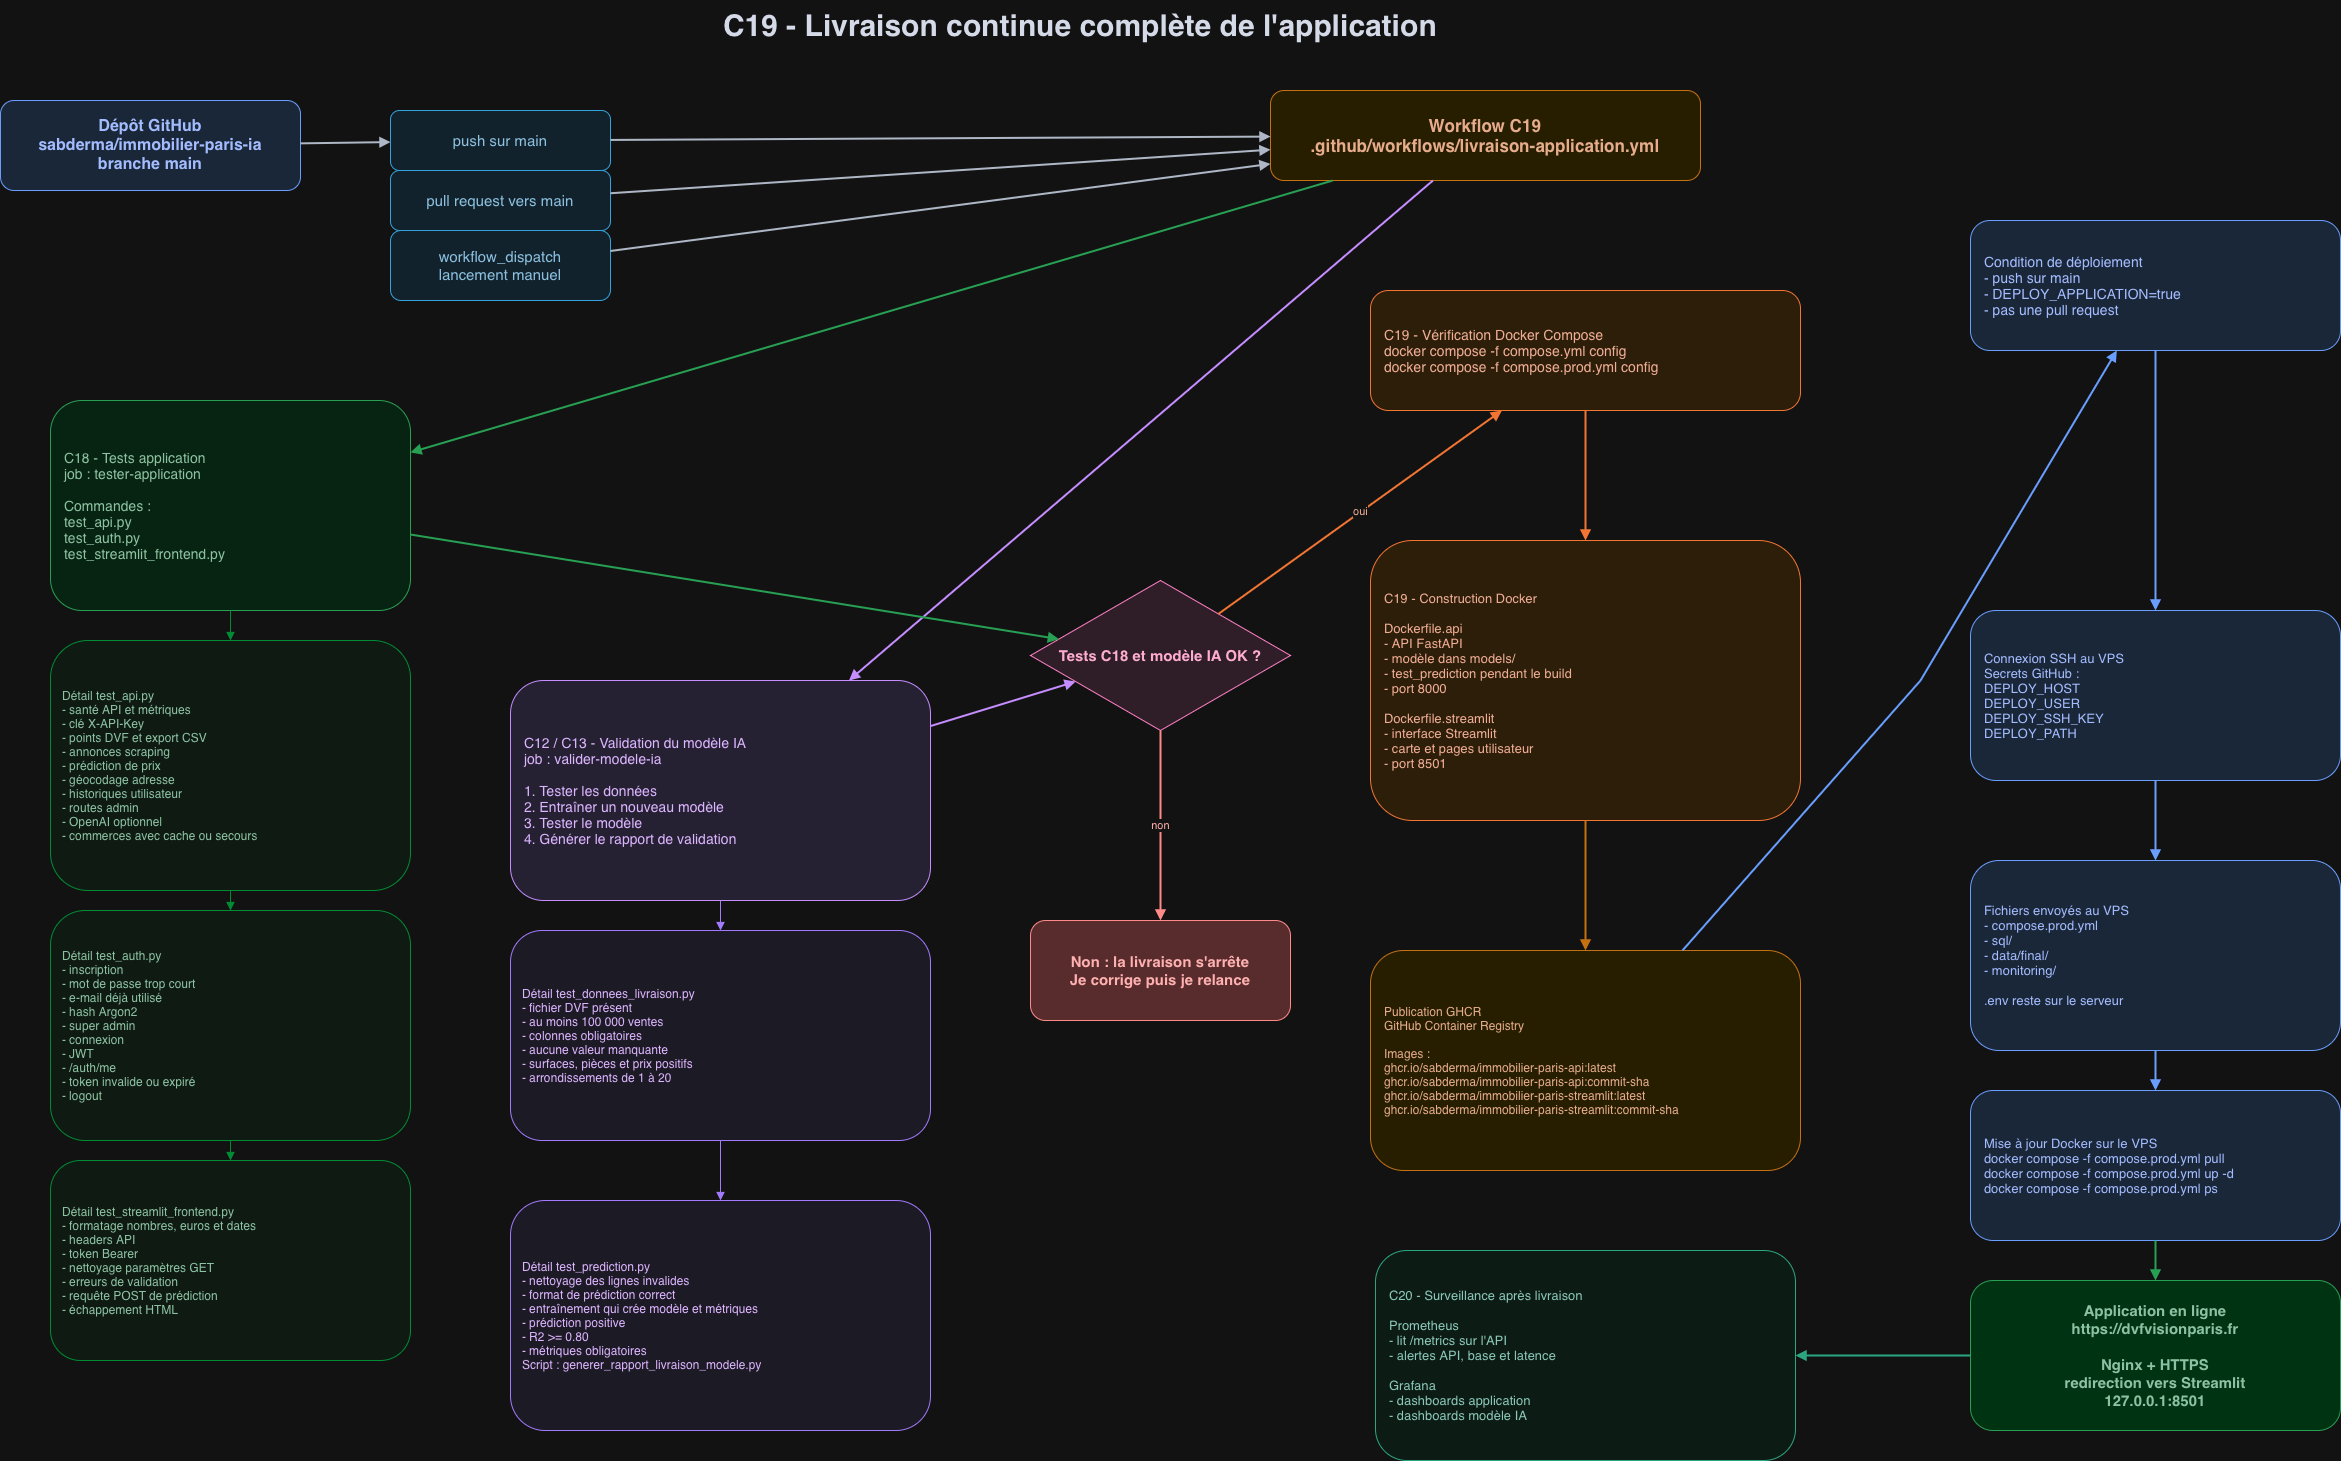

The diagram above was exported from draw.io. Its source (the exported page's mxGraphModel, read from the mxfile embedded in the PNG):
<mxGraphModel dx="2742" dy="1473" grid="1" gridSize="10" guides="1" tooltips="1" connect="1" arrows="1" fold="1" page="1" pageScale="1" pageWidth="2400" pageHeight="1700" math="0" shadow="0">
  <root>
    <mxCell id="0" />
    <mxCell id="1" parent="0" />
    <mxCell id="title" parent="1" style="rounded=0;whiteSpace=wrap;html=1;fontSize=30;fontStyle=1;strokeColor=none;fillColor=none;fontColor=#111827;" value="C19 - Livraison continue complète de l'application" vertex="1">
      <mxGeometry height="50" width="1100" x="560" y="30" as="geometry" />
    </mxCell>
    <mxCell id="repo" parent="1" style="rounded=1;whiteSpace=wrap;html=1;fontSize=16;fontStyle=1;fillColor=#DBEAFE;strokeColor=#2563EB;fontColor=#1E3A8A;" value="Dépôt GitHub&lt;br&gt;sabderma/immobilier-paris-ia&lt;br&gt;branche main" vertex="1">
      <mxGeometry height="90" width="300" x="30" y="130" as="geometry" />
    </mxCell>
    <mxCell id="trigger-push" parent="1" style="rounded=1;whiteSpace=wrap;html=1;fontSize=15;fillColor=#E0F2FE;strokeColor=#0284C7;fontColor=#0C4A6E;" value="push sur main" vertex="1">
      <mxGeometry height="60" width="220" x="420" y="140" as="geometry" />
    </mxCell>
    <mxCell id="trigger-pr" parent="1" style="rounded=1;whiteSpace=wrap;html=1;fontSize=15;fillColor=#E0F2FE;strokeColor=#0284C7;fontColor=#0C4A6E;" value="pull request vers main" vertex="1">
      <mxGeometry height="60" width="220" x="420" y="200" as="geometry" />
    </mxCell>
    <mxCell id="trigger-manual" parent="1" style="rounded=1;whiteSpace=wrap;html=1;fontSize=15;fillColor=#E0F2FE;strokeColor=#0284C7;fontColor=#0C4A6E;" value="workflow_dispatch&lt;br&gt;lancement manuel" vertex="1">
      <mxGeometry height="70" width="220" x="420" y="260" as="geometry" />
    </mxCell>
    <mxCell id="workflow" parent="1" style="rounded=1;whiteSpace=wrap;html=1;fontSize=17;fontStyle=1;fillColor=#FEF3C7;strokeColor=#D97706;fontColor=#78350F;" value="Workflow C19&lt;br&gt;.github/workflows/livraison-application.yml" vertex="1">
      <mxGeometry height="90" width="430" x="1300" y="120" as="geometry" />
    </mxCell>
    <mxCell id="c18" parent="1" style="rounded=1;whiteSpace=wrap;html=1;fontSize=14;align=left;spacingLeft=12;fillColor=#DCFCE7;strokeColor=#16A34A;fontColor=#14532D;" value="C18 - Tests application&lt;br&gt;job : tester-application&lt;br&gt;&lt;br&gt;Commandes :&lt;br&gt;test_api.py&lt;br&gt;test_auth.py&lt;br&gt;test_streamlit_frontend.py" vertex="1">
      <mxGeometry height="210" width="360" x="80" y="430" as="geometry" />
    </mxCell>
    <mxCell id="c18-detail-api" parent="1" style="rounded=1;whiteSpace=wrap;html=1;fontSize=12;align=left;spacingLeft=10;fillColor=#F0FDF4;strokeColor=#22C55E;fontColor=#14532D;" value="Détail test_api.py&lt;br&gt;- santé API et métriques&lt;br&gt;- clé X-API-Key&lt;br&gt;- points DVF et export CSV&lt;br&gt;- annonces scraping&lt;br&gt;- prédiction de prix&lt;br&gt;- géocodage adresse&lt;br&gt;- historiques utilisateur&lt;br&gt;- routes admin&lt;br&gt;- OpenAI optionnel&lt;br&gt;- commerces avec cache ou secours" vertex="1">
      <mxGeometry height="250" width="360" x="80" y="670" as="geometry" />
    </mxCell>
    <mxCell id="c18-detail-auth" parent="1" style="rounded=1;whiteSpace=wrap;html=1;fontSize=12;align=left;spacingLeft=10;fillColor=#F0FDF4;strokeColor=#22C55E;fontColor=#14532D;" value="Détail test_auth.py&lt;br&gt;- inscription&lt;br&gt;- mot de passe trop court&lt;br&gt;- e-mail déjà utilisé&lt;br&gt;- hash Argon2&lt;br&gt;- super admin&lt;br&gt;- connexion&lt;br&gt;- JWT&lt;br&gt;- /auth/me&lt;br&gt;- token invalide ou expiré&lt;br&gt;- logout" vertex="1">
      <mxGeometry height="230" width="360" x="80" y="940" as="geometry" />
    </mxCell>
    <mxCell id="c18-detail-front" parent="1" style="rounded=1;whiteSpace=wrap;html=1;fontSize=12;align=left;spacingLeft=10;fillColor=#F0FDF4;strokeColor=#22C55E;fontColor=#14532D;" value="Détail test_streamlit_frontend.py&lt;br&gt;- formatage nombres, euros et dates&lt;br&gt;- headers API&lt;br&gt;- token Bearer&lt;br&gt;- nettoyage paramètres GET&lt;br&gt;- erreurs de validation&lt;br&gt;- requête POST de prédiction&lt;br&gt;- échappement HTML" vertex="1">
      <mxGeometry height="200" width="360" x="80" y="1190" as="geometry" />
    </mxCell>
    <mxCell id="c12-detail-data" parent="1" style="rounded=1;whiteSpace=wrap;html=1;fontSize=12;align=left;spacingLeft=10;fillColor=#F5F3FF;strokeColor=#8B5CF6;fontColor=#4C1D95;" value="Détail test_donnees_livraison.py&lt;br&gt;- fichier DVF présent&lt;br&gt;- au moins 100 000 ventes&lt;br&gt;- colonnes obligatoires&lt;br&gt;- aucune valeur manquante&lt;br&gt;- surfaces, pièces et prix positifs&lt;br&gt;- arrondissements de 1 à 20" vertex="1">
      <mxGeometry height="210" width="420" x="540" y="960" as="geometry" />
    </mxCell>
    <mxCell id="c12-detail-model" parent="1" style="rounded=1;whiteSpace=wrap;html=1;fontSize=12;align=left;spacingLeft=10;fillColor=#F5F3FF;strokeColor=#8B5CF6;fontColor=#4C1D95;" value="Détail test_prediction.py&lt;br&gt;- nettoyage des lignes invalides&lt;br&gt;- format de prédiction correct&lt;br&gt;- entraînement qui crée modèle et métriques&lt;br&gt;- prédiction positive&lt;br&gt;- R2 &gt;= 0.80&lt;br&gt;- métriques obligatoires&lt;br&gt;Script : generer_rapport_livraison_modele.py" vertex="1">
      <mxGeometry height="230" width="420" x="540" y="1230" as="geometry" />
    </mxCell>
    <mxCell id="decision-validation" parent="1" style="rhombus;whiteSpace=wrap;html=1;fontSize=15;fontStyle=1;fillColor=#FCE7F3;strokeColor=#DB2777;fontColor=#831843;" value="Tests C18 et modèle IA OK ?" vertex="1">
      <mxGeometry height="150" width="260" x="1060" y="610" as="geometry" />
    </mxCell>
    <mxCell id="stop" parent="1" style="rounded=1;whiteSpace=wrap;html=1;fontSize=15;fontStyle=1;fillColor=#FECACA;strokeColor=#DC2626;fontColor=#7F1D1D;" value="Non : la livraison s'arrête&lt;br&gt;Je corrige puis je relance" vertex="1">
      <mxGeometry height="100" width="260" x="1060" y="950" as="geometry" />
    </mxCell>
    <mxCell id="docker-config" parent="1" style="rounded=1;whiteSpace=wrap;html=1;fontSize=14;align=left;spacingLeft=12;fillColor=#FFEDD5;strokeColor=#EA580C;fontColor=#7C2D12;" value="C19 - Vérification Docker Compose&lt;br&gt;docker compose -f compose.yml config&lt;br&gt;docker compose -f compose.prod.yml config" vertex="1">
      <mxGeometry height="120" width="430" x="1400" y="320" as="geometry" />
    </mxCell>
    <mxCell id="docker-build" parent="1" style="rounded=1;whiteSpace=wrap;html=1;fontSize=13;align=left;spacingLeft=12;fillColor=#FFEDD5;strokeColor=#EA580C;fontColor=#7C2D12;" value="C19 - Construction Docker&lt;br&gt;&lt;br&gt;Dockerfile.api&lt;br&gt;- API FastAPI&lt;br&gt;- modèle dans models/&lt;br&gt;- test_prediction pendant le build&lt;br&gt;- port 8000&lt;br&gt;&lt;br&gt;Dockerfile.streamlit&lt;br&gt;- interface Streamlit&lt;br&gt;- carte et pages utilisateur&lt;br&gt;- port 8501" vertex="1">
      <mxGeometry height="280" width="430" x="1400" y="570" as="geometry" />
    </mxCell>
    <mxCell id="ghcr" parent="1" style="rounded=1;whiteSpace=wrap;html=1;fontSize=12;align=left;spacingLeft=12;fillColor=#FEF3C7;strokeColor=#D97706;fontColor=#78350F;" value="Publication GHCR&lt;br&gt;GitHub Container Registry&lt;br&gt;&lt;br&gt;Images :&lt;br&gt;ghcr.io/sabderma/immobilier-paris-api:latest&lt;br&gt;ghcr.io/sabderma/immobilier-paris-api:commit-sha&lt;br&gt;ghcr.io/sabderma/immobilier-paris-streamlit:latest&lt;br&gt;ghcr.io/sabderma/immobilier-paris-streamlit:commit-sha" vertex="1">
      <mxGeometry height="220" width="430" x="1400" y="980" as="geometry" />
    </mxCell>
    <mxCell id="deploy-condition" parent="1" style="rounded=1;whiteSpace=wrap;html=1;fontSize=14;align=left;spacingLeft=12;fillColor=#DBEAFE;strokeColor=#2563EB;fontColor=#1E3A8A;" value="Condition de déploiement&lt;br&gt;- push sur main&lt;br&gt;- DEPLOY_APPLICATION=true&lt;br&gt;- pas une pull request" vertex="1">
      <mxGeometry height="130" width="370" x="2000" y="250" as="geometry" />
    </mxCell>
    <mxCell id="ssh" parent="1" style="rounded=1;whiteSpace=wrap;html=1;fontSize=13;align=left;spacingLeft=12;fillColor=#DBEAFE;strokeColor=#2563EB;fontColor=#1E3A8A;" value="Connexion SSH au VPS&lt;br&gt;Secrets GitHub :&lt;br&gt;DEPLOY_HOST&lt;br&gt;DEPLOY_USER&lt;br&gt;DEPLOY_SSH_KEY&lt;br&gt;DEPLOY_PATH" vertex="1">
      <mxGeometry height="170" width="370" x="2000" y="640" as="geometry" />
    </mxCell>
    <mxCell id="files-server" parent="1" style="rounded=1;whiteSpace=wrap;html=1;fontSize=13;align=left;spacingLeft=12;fillColor=#DBEAFE;strokeColor=#2563EB;fontColor=#1E3A8A;" value="Fichiers envoyés au VPS&lt;br&gt;- compose.prod.yml&lt;br&gt;- sql/&lt;br&gt;- data/final/&lt;br&gt;- monitoring/&lt;br&gt;&lt;br&gt;.env reste sur le serveur" vertex="1">
      <mxGeometry height="190" width="370" x="2000" y="890" as="geometry" />
    </mxCell>
    <mxCell id="server-commands" parent="1" style="rounded=1;whiteSpace=wrap;html=1;fontSize=13;align=left;spacingLeft=12;fillColor=#DBEAFE;strokeColor=#2563EB;fontColor=#1E3A8A;" value="Mise à jour Docker sur le VPS&lt;br&gt;docker compose -f compose.prod.yml pull&lt;br&gt;docker compose -f compose.prod.yml up -d&lt;br&gt;docker compose -f compose.prod.yml ps" vertex="1">
      <mxGeometry height="150" width="370" x="2000" y="1120" as="geometry" />
    </mxCell>
    <mxCell id="online" parent="1" style="rounded=1;whiteSpace=wrap;html=1;fontSize=15;fontStyle=1;fillColor=#BBF7D0;strokeColor=#16A34A;fontColor=#14532D;" value="Application en ligne&lt;br&gt;https://dvfvisionparis.fr&lt;br&gt;&lt;br&gt;Nginx + HTTPS&lt;br&gt;redirection vers Streamlit&lt;br&gt;127.0.0.1:8501" vertex="1">
      <mxGeometry height="150" width="370" x="2000" y="1310" as="geometry" />
    </mxCell>
    <mxCell id="c20" parent="1" style="rounded=1;whiteSpace=wrap;html=1;fontSize=13;align=left;spacingLeft=12;fillColor=#ECFDF5;strokeColor=#059669;fontColor=#064E3B;" value="C20 - Surveillance après livraison&lt;br&gt;&lt;br&gt;Prometheus&lt;br&gt;- lit /metrics sur l'API&lt;br&gt;- alertes API, base et latence&lt;br&gt;&lt;br&gt;Grafana&lt;br&gt;- dashboards application&lt;br&gt;- dashboards modèle IA" vertex="1">
      <mxGeometry height="210" width="420" x="1405" y="1280" as="geometry" />
    </mxCell>
    <mxCell id="e-repo-push" edge="1" parent="1" source="repo" style="endArrow=block;html=1;rounded=0;strokeWidth=2;strokeColor=#374151;" target="trigger-push">
      <mxGeometry relative="1" as="geometry" />
    </mxCell>
    <mxCell id="e-push-workflow" edge="1" parent="1" source="trigger-push" style="endArrow=block;html=1;rounded=0;strokeWidth=2;strokeColor=#374151;" target="workflow">
      <mxGeometry relative="1" as="geometry" />
    </mxCell>
    <mxCell id="e-pr-workflow" edge="1" parent="1" source="trigger-pr" style="endArrow=block;html=1;rounded=0;strokeWidth=2;strokeColor=#374151;" target="workflow">
      <mxGeometry relative="1" as="geometry" />
    </mxCell>
    <mxCell id="e-manual-workflow" edge="1" parent="1" source="trigger-manual" style="endArrow=block;html=1;rounded=0;strokeWidth=2;strokeColor=#374151;" target="workflow">
      <mxGeometry relative="1" as="geometry" />
    </mxCell>
    <mxCell id="e-workflow-c18" edge="1" parent="1" source="workflow" style="endArrow=block;html=1;rounded=0;strokeWidth=2;strokeColor=#16A34A;" target="c18">
      <mxGeometry relative="1" as="geometry" />
    </mxCell>
    <mxCell id="e-workflow-c13" edge="1" parent="1" source="workflow" style="endArrow=block;html=1;rounded=0;strokeWidth=2;strokeColor=#7C3AED;" target="c12-c13">
      <mxGeometry relative="1" as="geometry" />
    </mxCell>
    <mxCell id="e-c18-api" edge="1" parent="1" source="c18" style="endArrow=block;html=1;rounded=0;strokeWidth=1;strokeColor=#22C55E;" target="c18-detail-api">
      <mxGeometry relative="1" as="geometry" />
    </mxCell>
    <mxCell id="e-c18-auth" edge="1" parent="1" source="c18-detail-api" style="endArrow=block;html=1;rounded=0;strokeWidth=1;strokeColor=#22C55E;" target="c18-detail-auth">
      <mxGeometry relative="1" as="geometry" />
    </mxCell>
    <mxCell id="e-c18-front" edge="1" parent="1" source="c18-detail-auth" style="endArrow=block;html=1;rounded=0;strokeWidth=1;strokeColor=#22C55E;" target="c18-detail-front">
      <mxGeometry relative="1" as="geometry" />
    </mxCell>
    <mxCell id="e-c13-data" edge="1" parent="1" source="c12-c13" style="endArrow=block;html=1;rounded=0;strokeWidth=1;strokeColor=#8B5CF6;" target="c12-detail-data">
      <mxGeometry relative="1" as="geometry" />
    </mxCell>
    <mxCell id="e-c13-model" edge="1" parent="1" source="c12-detail-data" style="endArrow=block;html=1;rounded=0;strokeWidth=1;strokeColor=#8B5CF6;" target="c12-detail-model">
      <mxGeometry relative="1" as="geometry" />
    </mxCell>
    <mxCell id="e-c18-decision" edge="1" parent="1" source="c18" style="endArrow=block;html=1;rounded=0;strokeWidth=2;strokeColor=#16A34A;" target="decision-validation">
      <mxGeometry relative="1" as="geometry" />
    </mxCell>
    <mxCell id="e-c13-decision" edge="1" parent="1" source="c12-c13" style="endArrow=block;html=1;rounded=0;strokeWidth=2;strokeColor=#7C3AED;" target="decision-validation">
      <mxGeometry relative="1" as="geometry" />
    </mxCell>
    <mxCell id="e-decision-stop" edge="1" parent="1" source="decision-validation" style="endArrow=block;html=1;rounded=0;strokeWidth=2;strokeColor=#DC2626;fontColor=#7F1D1D;" target="stop" value="non">
      <mxGeometry relative="1" as="geometry" />
    </mxCell>
    <mxCell id="e-decision-docker" edge="1" parent="1" source="decision-validation" style="endArrow=block;html=1;rounded=0;strokeWidth=2;strokeColor=#EA580C;fontColor=#7C2D12;" target="docker-config" value="oui">
      <mxGeometry relative="1" as="geometry" />
    </mxCell>
    <mxCell id="e-docker-build" edge="1" parent="1" source="docker-config" style="endArrow=block;html=1;rounded=0;strokeWidth=2;strokeColor=#EA580C;" target="docker-build">
      <mxGeometry relative="1" as="geometry" />
    </mxCell>
    <mxCell id="e-build-ghcr" edge="1" parent="1" source="docker-build" style="endArrow=block;html=1;rounded=0;strokeWidth=2;strokeColor=#D97706;" target="ghcr">
      <mxGeometry relative="1" as="geometry" />
    </mxCell>
    <mxCell id="e-ghcr-deploy" edge="1" parent="1" source="ghcr" style="endArrow=block;html=1;rounded=0;strokeWidth=2;strokeColor=#2563EB;" target="deploy-condition">
      <mxGeometry relative="1" as="geometry">
        <Array as="points">
          <mxPoint x="1950" y="710" />
        </Array>
      </mxGeometry>
    </mxCell>
    <mxCell id="e-deploy-ssh" edge="1" parent="1" source="deploy-condition" style="endArrow=block;html=1;rounded=0;strokeWidth=2;strokeColor=#2563EB;" target="ssh">
      <mxGeometry relative="1" as="geometry" />
    </mxCell>
    <mxCell id="e-ssh-files" edge="1" parent="1" source="ssh" style="endArrow=block;html=1;rounded=0;strokeWidth=2;strokeColor=#2563EB;" target="files-server">
      <mxGeometry relative="1" as="geometry" />
    </mxCell>
    <mxCell id="e-files-cmd" edge="1" parent="1" source="files-server" style="endArrow=block;html=1;rounded=0;strokeWidth=2;strokeColor=#2563EB;" target="server-commands">
      <mxGeometry relative="1" as="geometry" />
    </mxCell>
    <mxCell id="e-cmd-online" edge="1" parent="1" source="server-commands" style="endArrow=block;html=1;rounded=0;strokeWidth=2;strokeColor=#16A34A;" target="online">
      <mxGeometry relative="1" as="geometry" />
    </mxCell>
    <mxCell id="e-online-c20" edge="1" parent="1" source="online" style="endArrow=block;html=1;rounded=0;strokeWidth=2;strokeColor=#059669;" target="c20">
      <mxGeometry relative="1" as="geometry" />
    </mxCell>
    <mxCell id="c12-c13" parent="1" style="rounded=1;whiteSpace=wrap;html=1;fontSize=14;align=left;spacingLeft=12;fillColor=#EDE9FE;strokeColor=#7C3AED;fontColor=#4C1D95;" value="C12 / C13 - Validation du modèle IA&lt;br&gt;job : valider-modele-ia&lt;br&gt;&lt;br&gt;1. Tester les données&lt;br&gt;2. Entraîner un nouveau modèle&lt;br&gt;3. Tester le modèle&lt;br&gt;4. Générer le rapport de validation" vertex="1">
      <mxGeometry height="220" width="420" x="540" y="710" as="geometry" />
    </mxCell>
  </root>
</mxGraphModel>